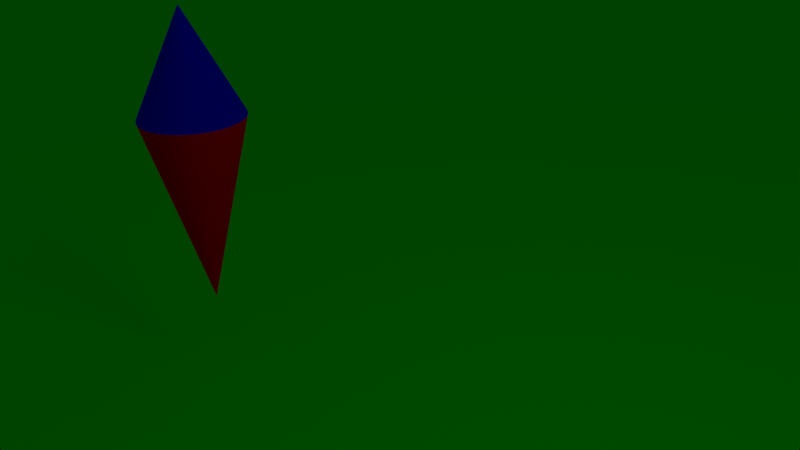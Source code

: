 # Source: test-1.blend  (saved by Blender 2.56.0; exported with 4.5.12 LTS)
import bpy
from mathutils import Matrix  # noqa: F401  (used for matrix-valued properties, if any)

bpy.ops.wm.read_factory_settings(use_empty=True)
scene = bpy.context.scene
scene.name = 'Scene'

# ---- collections
col_collection_1 = bpy.data.collections.new('Collection 1'); scene.collection.children.link(col_collection_1)

# ---- materials (node trees are filled in below, after node groups)
mat_red = bpy.data.materials.new('Red')
mat_red.alpha_threshold = 0.0
mat_red.use_transparent_shadow = False
mat_red.diffuse_color = (1.0, 0.0, 0.0, 1.0)
mat_red.roughness = 0.5
mat_red.line_color = (0.0, 0.0, 0.0, 1.0)
mat_blue = bpy.data.materials.new('Blue')
mat_blue.alpha_threshold = 0.0
mat_blue.use_transparent_shadow = False
mat_blue.diffuse_color = (0.0, 0.0, 1.0, 1.0)
mat_blue.roughness = 0.5
mat_blue.line_color = (0.0, 0.0, 0.0, 1.0)
mat_green = bpy.data.materials.new('Green')
mat_green.alpha_threshold = 0.0
mat_green.use_transparent_shadow = False
mat_green.diffuse_color = (0.0, 1.0, 0.0, 1.0)
mat_green.roughness = 0.5
mat_green.line_color = (0.0, 0.0, 0.0, 1.0)

# ---- material node trees

# ---- world
world_world = bpy.data.worlds.new('World'); scene.world = world_world
world_world.color = (0.05088, 0.05088, 0.05088)
world_world.use_sun_shadow = False
world_world.sun_shadow_jitter_overblur = 0.0
world_world.cycles.sampling_method = 'MANUAL'
world_world.cycles.sample_map_resolution = 256

# ---- cameras
cam_camera = bpy.data.cameras.new('Camera')
cam_camera.clip_end = 100.0
cam_camera.lens = 35.0
cam_camera.ortho_scale = 7.314
cam_camera.dof.focus_distance = 0.0
cam_camera.dof.aperture_fstop = 128.0

# ---- lights
light_lamp = bpy.data.lights.new('Lamp', 'POINT')
light_lamp.transmission_factor = 0.0
light_lamp.cutoff_distance = 30.0
light_lamp.energy = 100.0
light_lamp.shadow_buffer_clip_start = 1.001
light_lamp.shadow_soft_size = 1.0
light_lamp.shadow_maximum_resolution = 0.006
light_lamp.use_absolute_resolution = True
light_lamp.cycles.use_multiple_importance_sampling = False

# ---- meshes
me_plane_002 = bpy.data.meshes.new('Plane.002')
me_plane_002.from_pydata([(2.396e+05, 2.396e+05, -4.982), (2.396e+05, -2.396e+05, -4.982), (-2.396e+05, -2.396e+05, -4.982), (-2.396e+05, 2.396e+05, -4.982), (-4.993, 1.0, 0.8527), (-4.798, 0.9808, 0.8527), (-4.611, 0.9239, 0.8527), (-4.438, 0.8315, 0.8527), (-4.286, 0.7071, 0.8527), (-4.162, 0.5556, 0.8527), (-4.07, 0.3827, 0.8527), (-4.013, 0.1951, 0.8527), (-3.993, 7.55e-08, 0.8527), (-4.013, -0.1951, 0.8527), (-4.07, -0.3827, 0.8527), (-4.162, -0.5556, 0.8527), (-4.286, -0.7071, 0.8527), (-4.438, -0.8315, 0.8527), (-4.611, -0.9239, 0.8527), (-4.798, -0.9808, 0.8527), (-4.993, -1.0, 0.8527), (-5.188, -0.9808, 0.8527), (-5.376, -0.9239, 0.8527), (-5.549, -0.8315, 0.8527), (-5.701, -0.7071, 0.8527), (-5.825, -0.5556, 0.8527), (-5.917, -0.3827, 0.8527), (-5.974, -0.1951, 0.8527), (-5.993, 9.656e-07, 0.8527), (-5.974, 0.1951, 0.8527), (-5.917, 0.3827, 0.8527), (-5.825, 0.5556, 0.8527), (-5.701, 0.7071, 0.8527), (-5.549, 0.8315, 0.8527), (-5.376, 0.9239, 0.8527), (-5.188, 0.9808, 0.8527), (-4.993, 0.0, 2.854), (-4.993, 0.0, -2.969), (5.857, 1.0, -2.827), (6.052, 0.9808, -2.827), (6.24, 0.9239, -2.827), (6.412, 0.8315, -2.827), (6.564, 0.7071, -2.827), (6.688, 0.5556, -2.827), (6.781, 0.3827, -2.827), (6.838, 0.1951, -2.827), (6.857, 7.55e-08, -2.827), (6.838, -0.1951, -2.827), (6.781, -0.3827, -2.827), (6.688, -0.5556, -2.827), (6.564, -0.7071, -2.827), (6.412, -0.8315, -2.827), (6.24, -0.9239, -2.827), (6.052, -0.9808, -2.827), (5.857, -1.0, -2.827), (5.662, -0.9808, -2.827), (5.474, -0.9239, -2.827), (5.301, -0.8315, -2.827), (5.15, -0.7071, -2.827), (5.025, -0.5556, -2.827), (4.933, -0.3827, -2.827), (4.876, -0.1951, -2.827), (4.857, 9.656e-07, -2.827), (4.876, 0.1951, -2.827), (4.933, 0.3827, -2.827), (5.025, 0.5556, -2.827), (5.15, 0.7071, -2.827), (5.301, 0.8315, -2.827), (5.474, 0.9239, -2.827), (5.662, 0.9808, -2.827), (5.857, 1.0, -0.8273), (6.052, 0.9808, -0.8273), (6.24, 0.9239, -0.8273), (6.413, 0.8315, -0.8273), (6.564, 0.7071, -0.8273), (6.688, 0.5556, -0.8273), (6.781, 0.3827, -0.8273), (6.838, 0.1951, -0.8273), (6.857, -2.245e-06, -0.8273), (6.838, -0.1951, -0.8273), (6.781, -0.3827, -0.8273), (6.688, -0.5556, -0.8273), (6.564, -0.7071, -0.8273), (6.412, -0.8315, -0.8273), (6.24, -0.9239, -0.8273), (6.052, -0.9808, -0.8273), (5.857, -1.0, -0.8273), (5.662, -0.9808, -0.8273), (5.474, -0.9239, -0.8273), (5.301, -0.8315, -0.8273), (5.15, -0.7071, -0.8273), (5.025, -0.5556, -0.8273), (4.933, -0.3827, -0.8273), (4.876, -0.1951, -0.8273), (4.857, -4.105e-06, -0.8273), (4.876, 0.1951, -0.8273), (4.933, 0.3827, -0.8273), (5.025, 0.5556, -0.8273), (5.15, 0.7071, -0.8273), (5.301, 0.8315, -0.8273), (5.474, 0.9239, -0.8273), (5.662, 0.9808, -0.8273), (5.857, 0.0, -2.827), (5.857, 0.0, -0.8273)], [], [(0, 3, 2, 1), (36, 5, 4), (36, 6, 5), (36, 7, 6), (36, 8, 7), (36, 9, 8), (36, 10, 9), (36, 11, 10), (36, 12, 11), (36, 13, 12), (36, 14, 13), (36, 15, 14), (36, 16, 15), (36, 17, 16), (36, 18, 17), (36, 19, 18), (36, 20, 19), (36, 21, 20), (36, 22, 21), (36, 23, 22), (36, 24, 23), (36, 25, 24), (36, 26, 25), (36, 27, 26), (36, 28, 27), (36, 29, 28), (36, 30, 29), (36, 31, 30), (36, 32, 31), (36, 33, 32), (36, 34, 33), (36, 35, 34), (36, 4, 35), (37, 4, 5), (37, 5, 6), (37, 6, 7), (37, 7, 8), (37, 8, 9), (37, 9, 10), (37, 10, 11), (37, 11, 12), (37, 12, 13), (37, 13, 14), (37, 14, 15), (37, 15, 16), (37, 16, 17), (37, 17, 18), (37, 18, 19), (37, 19, 20), (37, 20, 21), (37, 21, 22), (37, 22, 23), (37, 23, 24), (37, 24, 25), (37, 25, 26), (37, 26, 27), (37, 27, 28), (37, 28, 29), (37, 29, 30), (37, 30, 31), (37, 31, 32), (37, 32, 33), (37, 33, 34), (37, 34, 35), (37, 35, 4), (102, 38, 39), (103, 71, 70), (102, 39, 40), (103, 72, 71), (102, 40, 41), (103, 73, 72), (102, 41, 42), (103, 74, 73), (102, 42, 43), (103, 75, 74), (102, 43, 44), (103, 76, 75), (102, 44, 45), (103, 77, 76), (102, 45, 46), (103, 78, 77), (102, 46, 47), (103, 79, 78), (102, 47, 48), (103, 80, 79), (102, 48, 49), (103, 81, 80), (102, 49, 50), (103, 82, 81), (102, 50, 51), (103, 83, 82), (102, 51, 52), (103, 84, 83), (102, 52, 53), (103, 85, 84), (102, 53, 54), (103, 86, 85), (102, 54, 55), (103, 87, 86), (102, 55, 56), (103, 88, 87), (102, 56, 57), (103, 89, 88), (102, 57, 58), (103, 90, 89), (102, 58, 59), (103, 91, 90), (102, 59, 60), (103, 92, 91), (102, 60, 61), (103, 93, 92), (102, 61, 62), (103, 94, 93), (102, 62, 63), (103, 95, 94), (102, 63, 64), (103, 96, 95), (102, 64, 65), (103, 97, 96), (102, 65, 66), (103, 98, 97), (102, 66, 67), (103, 99, 98), (102, 67, 68), (103, 100, 99), (102, 68, 69), (103, 101, 100), (102, 69, 38), (103, 70, 101), (38, 70, 71, 39), (39, 71, 72, 40), (40, 72, 73, 41), (41, 73, 74, 42), (42, 74, 75, 43), (43, 75, 76, 44), (44, 76, 77, 45), (45, 77, 78, 46), (46, 78, 79, 47), (47, 79, 80, 48), (48, 80, 81, 49), (49, 81, 82, 50), (50, 82, 83, 51), (51, 83, 84, 52), (52, 84, 85, 53), (53, 85, 86, 54), (54, 86, 87, 55), (55, 87, 88, 56), (56, 88, 89, 57), (57, 89, 90, 58), (58, 90, 91, 59), (59, 91, 92, 60), (60, 92, 93, 61), (61, 93, 94, 62), (62, 94, 95, 63), (63, 95, 96, 64), (64, 96, 97, 65), (65, 97, 98, 66), (66, 98, 99, 67), (67, 99, 100, 68), (68, 100, 101, 69), (69, 101, 70, 38)])
me_plane_002.polygons.foreach_set('material_index', [2, 1, 1, 1, 1, 1, 1, 1, 1, 1, 1, 1, 1, 1, 1, 1, 1, 1, 1, 1, 1, 1, 1, 1, 1, 1, 1, 1, 1, 1, 1, 1, 1, 0, 0, 0, 0, 0, 0, 0, 0, 0, 0, 0, 0, 0, 0, 0, 0, 0, 0, 0, 0, 0, 0, 0, 0, 0, 0, 0, 0, 0, 0, 0, 0, 0, 0, 0, 0, 0, 0, 0, 0, 0, 0, 0, 0, 0, 0, 0, 0, 0, 0, 0, 0, 0, 0, 0, 0, 0, 0, 0, 0, 0, 0, 0, 0, 0, 0, 0, 0, 0, 0, 0, 0, 0, 0, 0, 0, 0, 0, 0, 0, 0, 0, 0, 0, 0, 0, 0, 0, 0, 0, 0, 0, 0, 0, 0, 0, 1, 1, 1, 1, 1, 1, 1, 1, 1, 1, 1, 1, 1, 1, 1, 1, 1, 1, 1, 1, 1, 1, 1, 1, 1, 1, 1, 1, 1, 1, 1, 1])
me_plane_002.materials.append(mat_red)
me_plane_002.materials.append(mat_blue)
me_plane_002.materials.append(mat_green)
me_plane_002.use_remesh_preserve_volume = False
me_plane_002.use_remesh_preserve_attributes = False
me_plane_002.use_mirror_vertex_groups = False
me_plane_002.update()

# ---- objects
ob_plane = bpy.data.objects.new('Plane', me_plane_002)
ob_lamp = bpy.data.objects.new('Lamp', light_lamp)
ob_camera = bpy.data.objects.new('Camera', cam_camera)

# ---- transforms, parenting, visibility, modifiers, constraints
ob_plane.location = (0.0, 0.0, 0.0)
ob_plane.empty_display_type = 'ARROWS'
ob_plane.lineart.crease_threshold = 0.0
ob_lamp.location = (4.076, 1.005, 5.904)
ob_lamp.rotation_euler = (0.6503, 0.05522, 1.866)
ob_lamp.lock_rotations_4d = False
ob_lamp.empty_display_type = 'ARROWS'
ob_lamp.color = (0.0, 0.0, 0.0, 0.0)
ob_lamp.lineart.crease_threshold = 0.0
ob_camera.location = (7.481, -6.508, 5.344)
ob_camera.rotation_euler = (1.109, 0.01082, 0.8149)
ob_camera.lock_rotations_4d = False
ob_camera.empty_display_type = 'ARROWS'
ob_camera.color = (0.0, 0.0, 0.0, 0.0)
ob_camera.display_type = 'WIRE'
ob_camera.lineart.crease_threshold = 0.0

# ---- collection membership
col_collection_1.objects.link(ob_plane)
col_collection_1.objects.link(ob_lamp)
col_collection_1.objects.link(ob_camera)

# ---- scene / render settings (as saved in the file)
scene.camera = ob_camera
scene.frame_start = 1; scene.frame_end = 250; scene.frame_set(1)
scene.render.engine = 'BLENDER_EEVEE_NEXT'
scene.render.image_settings.color_mode = 'RGB'
scene.render.image_settings.compression = 90
scene.render.resolution_percentage = 50
scene.render.dither_intensity = 0.0
scene.render.bake_margin = 2
scene.render.bake_bias = 0.0
scene.cycles.use_denoising = False
scene.cycles.samples = 10
scene.cycles.sampling_pattern = 'TABULATED_SOBOL'
scene.cycles.light_sampling_threshold = 0.0
scene.cycles.use_adaptive_sampling = False
scene.cycles.use_light_tree = False
scene.cycles.blur_glossy = 0.0
scene.cycles.volume_bounces = 1
scene.cycles.pixel_filter_type = 'GAUSSIAN'
scene.cycles.sample_clamp_indirect = 0.0
scene.view_settings.view_transform = 'Standard'
bpy.context.view_layer.update()
